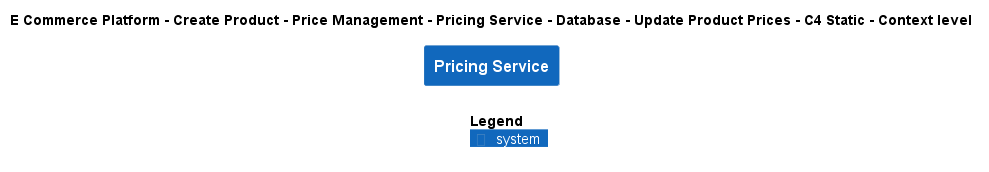

The diagram above was rendered by PlantUML. Its source (embedded in the PNG):
@startuml
!include ..\..\..\..\..\..\..\..\..\.c4s\C4_Context.puml

AddElementTag("c4interflow:lifecycle:new", $bgColor=green, $fontColor=#ffffff, $borderColor=green, $shadowing="False")
AddElementTag("c4interflow:lifecycle:changed", $bgColor=orange, $fontColor=#ffffff, $borderColor=orange, $shadowing="False")
AddElementTag("c4interflow:lifecycle:removed", $bgColor=red, $fontColor=#ffffff, $borderColor=red, $shadowing="False")

AddRelTag("c4interflow:lifecycle:new", $textColor=green, $lineColor=green)
AddRelTag("c4interflow:lifecycle:changed", $textColor=orange, $lineColor=orange)
AddRelTag("c4interflow:lifecycle:removed", $textColor=red, $lineColor=red)

SHOW_PERSON_PORTRAIT()
LAYOUT_TOP_DOWN()

skinparam linetype polyline

title E Commerce Platform - Create Product - Price Management - Pricing Service - Database - Update Product Prices - C4 Static - Context level

System(ECommercePlatform.CreateProduct.PriceManagement.SoftwareSystems.PricingService, "Pricing Service", "")



SHOW_LEGEND()
@enduml